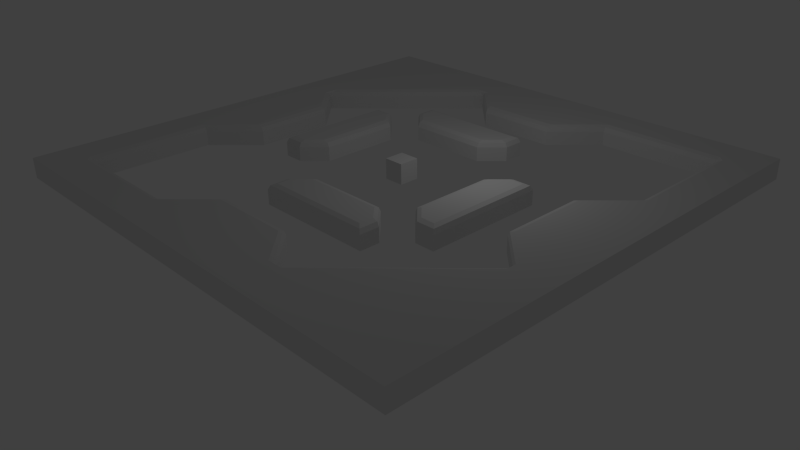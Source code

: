 # Source: obstacles_01_final_after_bevel_highlighted.blend  (saved by Blender 2.70.2; exported with 4.5.12 LTS)
import bpy
from mathutils import Matrix  # noqa: F401  (used for matrix-valued properties, if any)

bpy.ops.wm.read_factory_settings(use_empty=True)
scene = bpy.context.scene
scene.name = 'Scene'

# ---- collections
col_collection_1 = bpy.data.collections.new('Collection 1'); scene.collection.children.link(col_collection_1)

# ---- world
world_world = bpy.data.worlds.new('World'); scene.world = world_world
world_world.color = (0.05088, 0.05088, 0.05088)
world_world.use_sun_shadow = False
world_world.sun_shadow_jitter_overblur = 0.0
world_world.cycles.sampling_method = 'MANUAL'
world_world.cycles.sample_map_resolution = 256

# ---- cameras
cam_camera = bpy.data.cameras.new('Camera')
cam_camera.clip_end = 100.0
cam_camera.lens = 35.0
cam_camera.sensor_width = 32.0
cam_camera.sensor_height = 18.0
cam_camera.ortho_scale = 7.314
cam_camera.dof.focus_distance = 0.0
cam_camera.dof.aperture_fstop = 128.0

# ---- lights
light_lamp = bpy.data.lights.new('Lamp', 'POINT')
light_lamp.transmission_factor = 0.0
light_lamp.cutoff_distance = 30.0
light_lamp.energy = 100.0
light_lamp.shadow_buffer_clip_start = 1.001
light_lamp.shadow_soft_size = 1.0
light_lamp.shadow_maximum_resolution = 0.006
light_lamp.use_absolute_resolution = True
light_lamp.cycles.use_multiple_importance_sampling = False

# ---- meshes
me_grid = bpy.data.meshes.new('Grid')
me_grid.from_pydata([(-12.0, -12.0, 0.0), (-10.0, -12.0, 0.0), (-8.0, -12.0, 0.0), (-6.0, -12.0, 0.0), (-4.0, -12.0, 0.0), (-2.0, -12.0, 0.0), (3.576e-07, -12.0, 0.0), (2.0, -12.0, 0.0), (4.0, -12.0, 0.0), (6.0, -12.0, 0.0), (8.0, -12.0, 0.0), (10.0, -12.0, 0.0), (12.0, -12.0, 0.0), (-12.0, -10.0, 0.0), (-10.0, -10.0, 0.0), (-8.0, -10.0, 0.0), (-6.0, -10.0, 0.0), (12.0, -10.0, 0.0), (-12.0, -8.0, 0.0), (-10.0, -8.0, 0.0), (12.0, -8.0, 0.0), (-12.0, -6.0, 0.0), (-10.0, -6.0, 0.0), (12.0, -6.0, 0.0), (-12.0, -4.0, 0.0), (12.0, -4.0, 0.0), (-12.0, -2.0, 0.0), (12.0, -2.0, 0.0), (-12.0, 3.576e-07, 0.0), (12.0, 3.576e-07, 0.0), (-12.0, 2.0, 0.0), (12.0, 2.0, 0.0), (-12.0, 4.0, 0.0), (12.0, 4.0, 0.0), (-12.0, 6.0, 0.0), (10.0, 6.0, 0.0), (12.0, 6.0, 0.0), (-12.0, 8.0, 0.0), (10.0, 8.0, 0.0), (12.0, 8.0, 0.0), (-12.0, 10.0, 0.0), (6.0, 10.0, 0.0), (8.0, 10.0, 0.0), (10.0, 10.0, 0.0), (12.0, 10.0, 0.0), (-12.0, 12.0, 0.0), (-10.0, 12.0, 0.0), (-8.0, 12.0, 0.0), (-6.0, 12.0, 0.0), (-4.0, 12.0, 0.0), (-2.0, 12.0, 0.0), (3.576e-07, 12.0, 0.0), (2.0, 12.0, 0.0), (4.0, 12.0, 0.0), (6.0, 12.0, 0.0), (8.0, 12.0, 0.0), (10.0, 12.0, 0.0), (12.0, 12.0, 0.0), (4.0, -10.0, 0.0), (-4.0, -10.0, 0.0), (-2.0, -8.0, 0.0), (0.0, -8.0, 0.0), (2.0, -8.0, 0.0), (6.0, -8.0, 0.0), (8.0, -6.0, 0.0), (4.0, -6.0, 0.0), (2.0, -6.0, 0.0), (0.0, -6.0, 0.0), (-2.0, -6.0, 0.0), (-10.0, -4.0, 0.0), (0.0, -4.0, 0.0), (2.0, -4.0, 0.0), (6.0, -4.0, 0.0), (10.0, -4.0, 0.0), (8.0, -2.0, 0.0), (6.0, -2.0, 0.0), (4.0, -2.0, 0.0), (-6.0, -2.0, 0.0), (-8.0, -2.0, 0.0), (-8.0, 0.0, 0.0), (-6.0, 0.0, 0.0), (-4.0, 0.0, 0.0), (4.0, 0.0, 0.0), (6.0, 0.0, 0.0), (8.0, 0.0, 0.0), (8.0, 2.0, 0.0), (6.0, 2.0, 0.0), (-4.0, 2.0, 0.0), (-6.0, 2.0, 0.0), (-8.0, 2.0, 0.0), (-10.0, 4.0, 0.0), (-6.0, 4.0, 0.0), (-2.0, 4.0, 0.0), (0.0, 4.0, 0.0), (10.0, 4.0, 0.0), (2.0, 6.0, 0.0), (0.0, 6.0, 0.0), (-2.0, 6.0, 0.0), (-4.0, 6.0, 0.0), (-8.0, 6.0, 0.0), (-6.0, 8.0, 0.0), (-2.0, 8.0, 0.0), (0.0, 8.0, 0.0), (2.0, 8.0, 0.0), (4.0, 10.0, 0.0), (-4.0, 10.0, 0.0), (-3.0, 4.0, 0.0), (-3.0, 6.0, 0.0), (-4.0, 5.0, 0.0), (3.0, -6.0, 0.0), (-1.0, -6.0, 0.0), (-2.0, -5.0, 0.0), (-1.0, -4.0, 0.0), (4.0, -5.0, 0.0), (3.0, -4.0, 0.0), (5.0, -4.0, 0.0), (6.0, -3.0, 0.0), (4.0, -3.0, 0.0), (-5.0, -2.0, 0.0), (-6.0, -1.0, 0.0), (-4.0, -1.0, 0.0), (6.0, 1.0, 0.0), (5.0, 2.0, 0.0), (4.0, 1.0, 0.0), (-6.0, 3.0, 0.0), (-4.0, 3.0, 0.0), (-5.0, 4.0, 0.0), (1.0, 4.0, 0.0), (2.0, 5.0, 0.0), (1.0, 6.0, 0.0), (0.5, 0.0, 0.0), (-0.5, 0.0, 0.0), (0.0, 0.5, 0.0), (0.5, 0.5, 0.0), (-0.5, 0.5, 0.0), (0.0, -0.5, 0.0), (0.5, -0.5, 0.0), (-0.5, -0.5, 0.0), (-12.0, -12.0, 1.0), (-10.0, -12.0, 1.0), (-8.0, -12.0, 1.0), (-6.0, -12.0, 1.0), (-4.0, -12.0, 1.0), (-2.0, -12.0, 1.0), (3.576e-07, -12.0, 1.0), (2.0, -12.0, 1.0), (4.0, -12.0, 1.0), (6.0, -12.0, 1.0), (8.0, -12.0, 1.0), (10.0, -12.0, 1.0), (12.0, -12.0, 1.0), (-12.0, -10.0, 1.0), (12.0, -10.0, 1.0), (-12.0, -8.0, 1.0), (12.0, -8.0, 1.0), (-12.0, -6.0, 1.0), (12.0, -6.0, 1.0), (-12.0, -4.0, 1.0), (12.0, -4.0, 1.0), (-12.0, -2.0, 1.0), (12.0, -2.0, 1.0), (-12.0, 3.576e-07, 1.0), (12.0, 3.576e-07, 1.0), (-12.0, 2.0, 1.0), (12.0, 2.0, 1.0), (-12.0, 4.0, 1.0), (12.0, 4.0, 1.0), (-12.0, 6.0, 1.0), (12.0, 6.0, 1.0), (-12.0, 8.0, 1.0), (12.0, 8.0, 1.0), (-12.0, 10.0, 1.0), (12.0, 10.0, 1.0), (-12.0, 12.0, 1.0), (-10.0, 12.0, 1.0), (-8.0, 12.0, 1.0), (-6.0, 12.0, 1.0), (-4.0, 12.0, 1.0), (-2.0, 12.0, 1.0), (3.576e-07, 12.0, 1.0), (2.0, 12.0, 1.0), (4.0, 12.0, 1.0), (6.0, 12.0, 1.0), (8.0, 12.0, 1.0), (10.0, 12.0, 1.0), (12.0, 12.0, 1.0), (10.0, -10.0, 1.0), (8.0, -10.0, 1.0), (6.0, -10.0, 1.0), (2.0, -10.0, 1.0), (0.0, -10.0, 1.0), (-2.0, -10.0, 1.0), (8.0, -8.0, 1.0), (10.0, -8.0, 1.0), (10.0, -6.0, 1.0), (10.0, -2.0, 1.0), (-10.0, -2.0, 1.0), (-10.0, 0.0, 1.0), (0.0, 0.0, 1.0), (10.0, 0.0, 1.0), (10.0, 2.0, 1.0), (-10.0, 2.0, 1.0), (-10.0, 6.0, 1.0), (-10.0, 8.0, 1.0), (-8.0, 8.0, 1.0), (2.0, 10.0, 1.0), (0.0, 10.0, 1.0), (-2.0, 10.0, 1.0), (-6.0, 10.0, 1.0), (-8.0, 10.0, 1.0), (-10.0, 10.0, 1.0), (-2.0, 5.0, 1.0), (-3.0, 5.0, 1.0), (0.0, -5.0, 1.0), (2.0, -5.0, 1.0), (5.0, -2.0, 1.0), (-5.0, 0.0, 1.0), (5.0, 0.0, 1.0), (-5.0, 2.0, 1.0), (-10.04, -10.04, 0.9129), (-10.15, -10.15, 1.0), (0.0, 5.0, 1.0), (-1.0, -5.0, 1.0), (3.0, -5.0, 1.0), (5.0, -3.0, 1.0), (-5.0, -1.0, 1.0), (5.0, 1.0, 1.0), (-5.0, 3.0, 1.0), (1.0, 5.0, 1.0), (0.5, 0.0, 1.0), (-0.5, 0.0, 1.0), (0.0, 0.5, 1.0), (0.5, 0.5, 1.0), (-0.5, 0.5, 1.0), (0.0, -0.5, 1.0), (0.5, -0.5, 1.0), (-0.5, -0.5, 1.0), (-7.0, 7.0, 0.0), (10.15, 10.15, 1.0), (7.0, -7.0, 0.0), (10.04, 10.04, 0.9129), (-10.0, -10.3, 1.0), (-10.0, -10.0, 0.7027), (-10.3, -10.0, 1.0), (-10.21, -10.21, 1.0), (-10.0, -10.09, 0.9129), (-10.09, -10.0, 0.9129), (-8.0, -10.0, 0.7027), (-8.0, -10.3, 1.0), (-8.0, -10.09, 0.9129), (-6.0, -10.0, 0.7027), (-6.0, -10.3, 1.0), (-6.0, -10.09, 0.9129), (-10.3, -8.0, 1.0), (-10.0, -8.0, 0.7027), (-10.09, -8.0, 0.9129), (-10.3, -6.0, 1.0), (-10.0, -6.0, 0.7027), (-10.09, -6.0, 0.9129), (10.3, 6.0, 1.0), (10.0, 6.0, 0.7027), (10.09, 6.0, 0.9129), (10.0, 8.0, 0.7027), (10.3, 8.0, 1.0), (10.09, 8.0, 0.9129), (6.0, 10.0, 0.7027), (6.0, 10.3, 1.0), (6.0, 10.09, 0.9129), (8.0, 10.3, 1.0), (8.0, 10.0, 0.7027), (8.0, 10.09, 0.9129), (10.0, 10.0, 0.7027), (10.3, 10.0, 1.0), (10.21, 10.21, 1.0), (10.0, 10.3, 1.0), (10.09, 10.0, 0.9129), (10.0, 10.09, 0.9129), (4.42, -10.0, 1.0), (4.0, -10.0, 0.7027), (3.662, -10.0, 1.0), (4.0, -10.3, 1.0), (4.167, -9.956, 0.9129), (3.858, -9.957, 0.9129), (-3.662, -10.0, 1.0), (-4.0, -10.0, 0.7027), (-4.0, -10.3, 1.0), (-3.858, -9.957, 0.9129), (-4.0, -10.09, 0.9129), (-2.0, -8.338, 1.0), (-2.0, -8.0, 0.7027), (-2.0, -8.099, 0.9129), (0.0, -8.0, 0.7027), (0.0, -8.338, 1.0), (0.0, -8.099, 0.9129), (2.0, -8.338, 1.0), (2.0, -8.0, 0.7027), (2.0, -8.099, 0.9129), (6.0, -8.0, 0.7027), (6.0, -8.42, 1.0), (6.42, -8.0, 1.0), (5.956, -8.167, 0.9129), (6.167, -7.956, 0.9129), (8.0, -6.0, 0.7027), (8.0, -6.42, 1.0), (8.42, -6.0, 1.0), (7.956, -6.167, 0.9129), (8.167, -5.956, 0.9129), (3.662, -5.703, 1.0), (4.0, -6.0, 0.7027), (3.901, -5.913, 0.9129), (2.0, -6.0, 0.7027), (2.0, -5.703, 1.0), (2.0, -5.913, 0.9129), (0.0, -5.703, 1.0), (0.0, -6.0, 0.7027), (0.0, -5.913, 0.9129), (-2.0, -6.0, 0.7027), (-1.662, -5.703, 1.0), (-1.901, -5.913, 0.9129), (-10.0, -4.0, 0.7027), (-10.0, -3.662, 1.0), (-10.3, -4.0, 1.0), (-9.957, -3.858, 0.9129), (-10.09, -4.0, 0.9129), (0.0, -4.0, 0.7027), (0.0, -4.338, 1.0), (0.0, -4.099, 0.9129), (2.0, -4.338, 1.0), (2.0, -4.0, 0.7027), (2.0, -4.099, 0.9129), (6.0, -4.0, 0.7027), (5.703, -3.662, 1.0), (5.913, -3.901, 0.9129), (10.0, -3.662, 1.0), (10.0, -4.0, 0.7027), (10.0, -4.42, 1.0), (10.3, -4.0, 1.0), (9.957, -3.858, 0.9129), (9.956, -4.167, 0.9129), (8.0, -2.0, 0.7027), (8.338, -2.0, 1.0), (8.099, -2.0, 0.9129), (5.703, -2.0, 1.0), (6.0, -2.0, 0.7027), (5.913, -2.0, 0.9129), (4.0, -2.0, 0.7027), (4.338, -2.0, 1.0), (4.099, -2.0, 0.9129), (-6.0, -2.0, 0.7027), (-5.703, -1.662, 1.0), (-5.913, -1.901, 0.9129), (-8.0, -2.0, 0.7027), (-8.338, -2.0, 1.0), (-8.099, -2.0, 0.9129), (-8.338, 0.0, 1.0), (-8.0, 0.0, 0.7027), (-8.099, 0.0, 0.9129), (-6.0, 0.0, 0.7027), (-5.703, 0.0, 1.0), (-5.913, 0.0, 0.9129), (-4.338, 0.0, 1.0), (-4.0, 0.0, 0.7027), (-4.099, 0.0, 0.9129), (4.338, 0.0, 1.0), (4.0, 0.0, 0.7027), (4.099, 0.0, 0.9129), (6.0, 0.0, 0.7027), (5.703, 0.0, 1.0), (5.913, 0.0, 0.9129), (8.338, 0.0, 1.0), (8.0, 0.0, 0.7027), (8.099, 0.0, 0.9129), (8.0, 2.0, 0.7027), (8.338, 2.0, 1.0), (8.099, 2.0, 0.9129), (5.703, 1.662, 1.0), (6.0, 2.0, 0.7027), (5.913, 1.901, 0.9129), (-4.0, 2.0, 0.7027), (-4.338, 2.0, 1.0), (-4.099, 2.0, 0.9129), (-5.703, 2.0, 1.0), (-6.0, 2.0, 0.7027), (-5.913, 2.0, 0.9129), (-8.0, 2.0, 0.7027), (-8.338, 2.0, 1.0), (-8.099, 2.0, 0.9129), (-10.0, 3.662, 1.0), (-10.0, 4.0, 0.7027), (-10.0, 4.42, 1.0), (-10.3, 4.0, 1.0), (-9.957, 3.858, 0.9129), (-9.956, 4.167, 0.9129), (-5.703, 3.662, 1.0), (-6.0, 4.0, 0.7027), (-5.913, 3.901, 0.9129), (-2.0, 4.338, 1.0), (-2.0, 4.0, 0.7027), (-2.0, 4.099, 0.9129), (0.0, 4.0, 0.7027), (0.0, 4.338, 1.0), (0.0, 4.099, 0.9129), (10.0, 4.0, 0.7027), (10.0, 3.662, 1.0), (10.3, 4.0, 1.0), (9.957, 3.858, 0.9129), (10.09, 4.0, 0.9129), (2.0, 6.0, 0.7027), (1.662, 5.703, 1.0), (1.901, 5.913, 0.9129), (0.0, 5.703, 1.0), (0.0, 6.0, 0.7027), (0.0, 5.913, 0.9129), (-2.0, 5.703, 1.0), (-2.0, 6.0, 0.7027), (-2.0, 5.913, 0.9129), (-3.662, 5.703, 1.0), (-4.0, 6.0, 0.7027), (-3.901, 5.913, 0.9129), (-8.42, 6.0, 1.0), (-8.0, 6.0, 0.7027), (-8.0, 6.42, 1.0), (-8.167, 5.956, 0.9129), (-7.956, 6.167, 0.9129), (-6.42, 8.0, 1.0), (-6.0, 8.0, 0.7027), (-6.0, 8.42, 1.0), (-6.167, 7.956, 0.9129), (-5.956, 8.167, 0.9129), (-2.0, 8.0, 0.7027), (-2.0, 8.338, 1.0), (-2.0, 8.099, 0.9129), (0.0, 8.338, 1.0), (0.0, 8.0, 0.7027), (0.0, 8.099, 0.9129), (2.0, 8.338, 1.0), (2.0, 8.0, 0.7027), (2.0, 8.099, 0.9129), (3.662, 10.0, 1.0), (4.0, 10.0, 0.7027), (4.0, 10.3, 1.0), (3.858, 9.957, 0.9129), (4.0, 10.09, 0.9129), (-4.0, 10.0, 0.7027), (-3.662, 10.0, 1.0), (-4.0, 10.3, 1.0), (-4.42, 10.0, 1.0), (-3.858, 9.957, 0.9129), (-4.167, 9.956, 0.9129), (-3.0, 4.0, 0.7027), (-3.0, 4.338, 1.0), (-3.0, 4.099, 0.9129), (-3.0, 5.703, 1.0), (-3.0, 6.0, 0.7027), (-3.0, 5.913, 0.9129), (-3.662, 5.0, 1.0), (-4.0, 5.0, 0.7027), (-3.901, 5.0, 0.9129), (3.0, -6.0, 0.7027), (3.0, -5.703, 1.0), (3.0, -5.913, 0.9129), (-1.0, -5.703, 1.0), (-1.0, -6.0, 0.7027), (-1.0, -5.913, 0.9129), (-2.0, -5.0, 0.7027), (-1.662, -5.0, 1.0), (-1.901, -5.0, 0.9129), (-1.0, -4.338, 1.0), (-1.0, -4.0, 0.7027), (-1.0, -4.099, 0.9129), (3.662, -5.0, 1.0), (4.0, -5.0, 0.7027), (3.901, -5.0, 0.9129), (3.0, -4.0, 0.7027), (3.0, -4.338, 1.0), (3.0, -4.099, 0.9129), (5.0, -4.0, 0.7027), (5.0, -3.662, 1.0), (5.0, -3.901, 0.9129), (6.0, -3.0, 0.7027), (5.703, -3.0, 1.0), (5.913, -3.0, 0.9129), (4.338, -3.0, 1.0), (4.0, -3.0, 0.7027), (4.099, -3.0, 0.9129), (-5.0, -1.662, 1.0), (-5.0, -2.0, 0.7027), (-5.0, -1.901, 0.9129), (-6.0, -1.0, 0.7027), (-5.703, -1.0, 1.0), (-5.913, -1.0, 0.9129), (-4.0, -1.0, 0.7027), (-4.338, -1.0, 1.0), (-4.099, -1.0, 0.9129), (5.703, 1.0, 1.0), (6.0, 1.0, 0.7027), (5.913, 1.0, 0.9129), (5.0, 1.662, 1.0), (5.0, 2.0, 0.7027), (5.0, 1.901, 0.9129), (4.0, 1.0, 0.7027), (4.338, 1.0, 1.0), (4.099, 1.0, 0.9129), (-6.0, 3.0, 0.7027), (-5.703, 3.0, 1.0), (-5.913, 3.0, 0.9129), (-4.338, 3.0, 1.0), (-4.0, 3.0, 0.7027), (-4.099, 3.0, 0.9129), (-5.0, 4.0, 0.7027), (-5.0, 3.662, 1.0), (-5.0, 3.901, 0.9129), (1.0, 4.338, 1.0), (1.0, 4.0, 0.7027), (1.0, 4.099, 0.9129), (2.0, 5.0, 0.7027), (1.662, 5.0, 1.0), (1.901, 5.0, 0.9129), (1.0, 6.0, 0.7027), (1.0, 5.703, 1.0), (1.0, 5.913, 0.9129), (-7.0, 7.0, 0.7027), (-7.21, 7.21, 1.0), (-7.062, 7.062, 0.9129), (7.21, -7.21, 1.0), (7.0, -7.0, 0.7027), (7.062, -7.062, 0.9129)], [], [(49, 48, 176, 177), (189, 279, 294), (477, 224, 482), (134, 131, 230, 233), (196, 352, 354, 197), (477, 331, 480, 224), (224, 480, 342, 215), (385, 201, 197, 354), (139, 140, 248, 241), (369, 199, 200, 373), (12, 17, 152, 150), (21, 18, 153, 155), (129, 96, 411, 518), (29, 31, 164, 162), (28, 26, 159, 161), (101, 102, 433, 429), (208, 426, 446), (489, 225, 216, 358), (39, 44, 172, 170), (56, 55, 183, 184), (47, 46, 174, 175), (225, 485, 492), (227, 506, 510), (304, 194, 335), (459, 307, 470, 223), (501, 226, 497), (106, 92, 397, 449), (0, 1, 139, 138), (3, 4, 142, 141), (132, 134, 233, 231), (116, 75, 343, 479), (8, 9, 147, 146), (2, 3, 141, 140), (11, 12, 150, 149), (5, 6, 144, 143), (10, 11, 149, 148), (363, 217, 226, 501), (89, 90, 388, 384), (26, 24, 157, 159), (212, 211, 413, 452), (430, 432, 206, 207), (33, 36, 168, 166), (32, 30, 163, 165), (201, 385, 387), (313, 311, 214, 327, 325, 213), (115, 72, 330, 476), (400, 512, 228, 221), (54, 53, 181, 182), (45, 40, 171, 173), (57, 56, 184, 185), (223, 470, 474), (188, 187, 192, 299, 298), (130, 133, 232, 229), (151, 243, 253, 153), (157, 321, 320, 196, 159), (225, 492, 360, 216), (135, 136, 235, 234), (373, 200, 403), (450, 396, 211, 212), (17, 20, 154, 152), (218, 379, 506, 227), (30, 28, 161, 163), (221, 228, 519, 410), (432, 435, 205, 206), (40, 37, 169, 171), (37, 34, 167, 169), (165, 390, 389, 202, 167), (482, 224, 215, 346), (52, 51, 179, 180), (266, 268, 183, 182), (44, 57, 185, 172), (128, 95, 407, 515), (55, 54, 182, 183), (228, 512, 516), (277, 188, 298), (15, 14, 242, 247), (151, 138, 244, 243), (16, 15, 247, 250), (138, 139, 241, 244), (19, 22, 257, 254), (38, 35, 260, 262), (43, 38, 262, 271), (440, 266, 182, 181), (42, 43, 271, 269), (184, 274, 273, 185), (60, 59, 284, 289), (61, 60, 289, 291), (146, 147, 188, 277, 280), (145, 146, 280, 279, 189), (299, 192, 524), (186, 193, 192), (192, 303, 524), (73, 64, 302, 334), (71, 70, 324, 328), (113, 114, 473, 471), (192, 193, 194, 304, 303), (74, 73, 334, 339), (367, 217, 363, 346, 215, 342), (78, 79, 355, 351), (120, 81, 361, 491), (236, 234, 198, 230), (85, 84, 370, 372), (86, 122, 498, 376), (90, 99, 420, 388), (94, 85, 372, 402), (96, 97, 414, 411), (93, 127, 513, 399), (107, 98, 417, 453), (204, 421, 522), (104, 439, 436, 103), (430, 207, 444), (237, 100, 425, 521), (203, 204, 210), (69, 78, 351, 319), (424, 204, 522), (163, 201, 387, 390, 165), (105, 101, 429, 443), (100, 105, 443, 425), (205, 438, 440, 181, 180), (98, 108, 456, 417), (108, 106, 449, 456), (396, 400, 221, 410, 413, 211), (112, 111, 464, 468), (111, 68, 316, 464), (110, 67, 314, 462), (114, 71, 328, 473), (67, 66, 310, 314), (65, 113, 471, 308), (82, 76, 345, 364), (194, 156, 158, 336, 335), (379, 218, 381, 358, 216, 360), (119, 77, 348, 488), (122, 123, 500, 498), (217, 367, 494, 226), (83, 121, 495, 366), (118, 120, 491, 486), (91, 124, 503, 394), (124, 88, 382, 503), (381, 218, 227, 504), (97, 107, 453, 414), (200, 164, 166, 404, 403), (127, 128, 515, 513), (276, 271, 240), (117, 115, 476, 483), (311, 459, 223, 214), (75, 83, 366, 343), (234, 235, 229, 198), (62, 61, 291, 295), (230, 198, 231, 233), (88, 80, 357, 382), (84, 74, 339, 370), (198, 229, 232, 231), (79, 89, 384, 355), (81, 87, 378, 361), (46, 45, 173, 174), (226, 494, 375, 497), (465, 222, 467), (455, 212, 452, 416), (222, 213, 325, 467), (31, 33, 166, 164), (25, 27, 160, 158), (22, 69, 319, 257), (24, 21, 155, 157), (76, 117, 483, 345), (13, 0, 138, 151), (214, 223, 474, 327), (141, 142, 285, 251), (133, 132, 231, 232), (131, 137, 236, 230), (333, 336, 158, 160, 195), (64, 239, 525, 302), (125, 126, 509, 507), (51, 50, 178, 179), (87, 125, 507, 378), (48, 47, 175, 176), (273, 272, 172, 185), (92, 93, 399, 397), (99, 237, 521, 420), (36, 39, 170, 168), (102, 103, 436, 433), (27, 29, 162, 160), (504, 227, 510, 393), (20, 23, 156, 154), (137, 135, 234, 236), (9, 10, 148, 147), (6, 7, 145, 144), (18, 13, 151, 153), (1, 2, 140, 139), (7, 8, 146, 145), (4, 5, 143, 142), (80, 119, 488, 357), (317, 461, 222, 465), (121, 86, 376, 495), (461, 313, 213, 222), (142, 143, 191, 283, 285), (53, 52, 180, 181), (50, 49, 177, 178), (72, 116, 479, 330), (104, 41, 265, 439), (68, 110, 462, 316), (35, 94, 402, 260), (34, 32, 165, 167), (23, 25, 158, 156), (228, 516, 408, 519), (77, 118, 486, 348), (349, 485, 225, 489), (66, 109, 458, 310), (123, 82, 364, 500), (136, 130, 229, 235), (70, 112, 468, 324), (189, 294, 292, 190), (155, 256, 321, 157), (153, 253, 256, 155), (59, 16, 250, 284), (191, 190, 292, 288), (143, 144, 190, 191), (144, 145, 189, 190), (63, 58, 278, 297), (283, 191, 288), (147, 148, 187, 188), (148, 149, 186, 187), (150, 152, 186), (186, 152, 154, 193), (193, 154, 156, 194), (259, 168, 170, 263), (333, 195, 340), (196, 320, 352), (199, 369, 340, 195), (159, 196, 197, 161), (195, 160, 162, 199), (161, 197, 201, 163), (199, 162, 164, 200), (126, 91, 394, 509), (95, 129, 518, 407), (202, 389, 419), (263, 170, 172, 272), (167, 202, 203, 169), (169, 203, 210, 171), (171, 210, 173), (210, 209, 175, 174), (209, 208, 176, 175), (450, 212, 455), (208, 446, 445, 177, 176), (207, 206, 179, 178), (206, 205, 180, 179), (445, 444, 207, 178, 177), (41, 42, 269, 265), (268, 274, 184, 183), (404, 166, 168, 259), (205, 435, 438), (58, 62, 295, 278), (140, 141, 251, 248), (202, 419, 421, 204, 203), (210, 174, 173), (204, 424, 426, 208, 209), (204, 209, 210), (109, 65, 308, 458), (149, 150, 186), (239, 63, 297, 525), (187, 186, 192), (242, 246, 219), (220, 219, 246, 243), (243, 244, 220), (238, 272, 273), (275, 272, 238, 240), (271, 275, 240), (281, 278, 282), (277, 281, 282, 279), (280, 277, 279), (286, 284, 287), (283, 286, 287, 285), (300, 298, 299, 301), (297, 300, 301), (305, 303, 304, 306), (302, 305, 306), (322, 320, 321, 323), (319, 322, 323), (337, 334, 338), (333, 337, 338, 335), (336, 333, 335), (391, 388, 392), (387, 391, 392, 389), (390, 387, 389), (405, 403, 404, 406), (402, 405, 406), (422, 420, 423), (419, 422, 423, 421), (427, 425, 428), (424, 427, 428, 426), (441, 439, 442), (438, 441, 442, 440), (446, 444, 445), (447, 444, 446, 448), (443, 447, 448), (247, 242, 245, 249), (249, 245, 241, 248), (250, 247, 249, 252), (252, 249, 248, 251), (242, 254, 255, 246), (246, 255, 253, 243), (254, 257, 258, 255), (255, 258, 256, 253), (259, 263, 264, 261), (261, 264, 262, 260), (268, 266, 267, 270), (270, 267, 265, 269), (263, 272, 275, 264), (264, 275, 271, 262), (274, 268, 270, 276), (276, 270, 269, 271), (288, 292, 293, 290), (290, 293, 291, 289), (458, 308, 309, 460), (460, 309, 307, 459), (461, 317, 318, 463), (463, 318, 316, 462), (464, 316, 318, 466), (466, 318, 317, 465), (467, 325, 326, 469), (469, 326, 324, 468), (470, 307, 309, 472), (472, 309, 308, 471), (476, 330, 332, 478), (478, 332, 331, 477), (479, 343, 344, 481), (481, 344, 342, 480), (485, 349, 350, 487), (487, 350, 348, 486), (354, 352, 353, 356), (356, 353, 351, 355), (488, 348, 350, 490), (490, 350, 349, 489), (372, 370, 371, 374), (374, 371, 369, 373), (494, 367, 368, 496), (496, 368, 366, 495), (500, 364, 365, 502), (502, 365, 363, 501), (503, 382, 383, 505), (505, 383, 381, 504), (506, 379, 380, 508), (508, 380, 378, 507), (509, 394, 395, 511), (511, 395, 393, 510), (449, 397, 398, 451), (451, 398, 396, 450), (515, 407, 409, 517), (517, 409, 408, 516), (518, 411, 412, 520), (520, 412, 410, 519), (411, 414, 415, 412), (412, 415, 413, 410), (452, 413, 415, 454), (454, 415, 414, 453), (429, 433, 434, 431), (431, 434, 432, 430), (435, 432, 434, 437), (437, 434, 433, 436), (319, 351, 353, 322), (322, 353, 352, 320), (387, 385, 386, 391), (391, 386, 384, 388), (521, 425, 427, 523), (523, 427, 424, 522), (388, 420, 422, 392), (392, 422, 419, 389), (443, 429, 431, 447), (447, 431, 430, 444), (425, 443, 448, 428), (428, 448, 446, 426), (436, 439, 441, 437), (437, 441, 438, 435), (453, 417, 418, 454), (454, 418, 416, 452), (455, 416, 418, 457), (457, 418, 417, 456), (450, 455, 457, 451), (451, 457, 456, 449), (459, 311, 312, 460), (460, 312, 310, 458), (462, 314, 315, 463), (463, 315, 313, 461), (473, 328, 329, 475), (475, 329, 327, 474), (480, 331, 332, 481), (481, 332, 330, 479), (482, 346, 347, 484), (484, 347, 345, 483), (489, 358, 359, 490), (490, 359, 357, 488), (491, 361, 362, 493), (493, 362, 360, 492), (495, 376, 377, 496), (496, 377, 375, 494), (497, 375, 377, 499), (499, 377, 376, 498), (504, 393, 395, 505), (505, 395, 394, 503), (512, 400, 401, 514), (514, 401, 399, 513), (519, 408, 409, 520), (520, 409, 407, 518), (507, 509, 511, 508), (508, 511, 510, 506), (513, 515, 517, 514), (514, 517, 516, 512), (501, 497, 499, 502), (502, 499, 498, 500), (483, 476, 478, 484), (484, 478, 477, 482), (474, 470, 472, 475), (475, 472, 471, 473), (465, 467, 469, 466), (466, 469, 468, 464), (283, 288, 290, 286), (286, 290, 289, 284), (277, 298, 300, 281), (281, 300, 297, 278), (333, 340, 341, 337), (337, 341, 339, 334), (524, 303, 305, 526), (526, 305, 302, 525), (294, 279, 282, 296), (296, 282, 278, 295), (304, 335, 338, 306), (306, 338, 334, 302), (373, 403, 405, 374), (374, 405, 402, 372), (292, 294, 296, 293), (293, 296, 295, 291), (314, 310, 312, 315), (315, 312, 311, 313), (325, 327, 329, 326), (326, 329, 328, 324), (486, 491, 493, 487), (487, 493, 492, 485), (400, 396, 398, 401), (401, 398, 397, 399), (379, 360, 362, 380), (380, 362, 361, 378), (382, 357, 359, 383), (383, 359, 358, 381), (355, 384, 386, 356), (356, 386, 385, 354), (364, 345, 347, 365), (365, 347, 346, 363), (367, 342, 344, 368), (368, 344, 343, 366), (370, 339, 341, 371), (371, 341, 340, 369), (284, 250, 252, 287), (287, 252, 251, 285), (257, 319, 323, 258), (258, 323, 321, 256), (404, 259, 261, 406), (406, 261, 260, 402), (266, 440, 442, 267), (267, 442, 439, 265), (522, 421, 423, 523), (523, 423, 420, 521), (525, 297, 301, 526), (526, 301, 299, 524), (14, 19, 254, 242), (274, 238, 273), (240, 238, 274, 276), (244, 241, 220), (245, 242, 219), (241, 245, 219, 220)])
_k = set([(0, 138), (12, 150), (14, 15), (14, 19), (15, 16), (16, 59), (19, 22), (22, 69), (35, 38), (35, 94), (38, 43), (41, 42), (41, 104), (42, 43), (45, 173), (57, 185), (58, 62), (58, 63), (59, 60), (60, 61), (61, 62), (63, 239), (64, 73), (64, 239), (65, 109), (65, 113), (66, 67), (66, 109), (67, 110), (68, 110), (68, 111), (69, 78), (70, 71), (70, 112), (71, 114), (72, 115), (72, 116), (73, 74), (74, 84), (75, 83), (75, 116), (76, 82), (76, 117), (77, 118), (77, 119), (78, 79), (79, 89), (80, 88), (80, 119), (81, 87), (81, 120), (82, 123), (83, 121), (84, 85), (85, 94), (86, 121), (86, 122), (87, 125), (88, 124), (89, 90), (90, 99), (91, 124), (91, 126), (92, 93), (92, 106), (93, 127), (95, 128), (95, 129), (96, 97), (96, 129), (97, 107), (98, 107), (98, 108), (99, 237), (100, 105), (100, 237), (101, 102), (101, 105), (102, 103), (103, 104), (106, 108), (111, 112), (113, 114), (115, 117), (118, 120), (122, 123), (125, 126), (127, 128), (130, 133), (130, 136), (131, 134), (131, 137), (132, 133), (132, 134), (133, 232), (134, 233), (135, 136), (135, 137), (136, 235), (137, 236), (138, 139), (138, 151), (139, 140), (140, 141), (141, 142), (142, 143), (143, 144), (144, 145), (145, 146), (146, 147), (147, 148), (148, 149), (149, 150), (150, 152), (151, 153), (152, 154), (153, 155), (154, 156), (155, 157), (156, 158), (157, 159), (158, 160), (159, 161), (160, 162), (161, 163), (162, 164), (163, 165), (164, 166), (165, 167), (166, 168), (167, 169), (168, 170), (169, 171), (170, 172), (171, 173), (172, 185), (173, 174), (174, 175), (175, 176), (176, 177), (177, 178), (178, 179), (179, 180), (180, 181), (181, 182), (182, 183), (183, 184), (184, 185), (229, 232), (229, 235), (230, 233), (230, 236), (231, 232), (231, 233), (234, 235), (234, 236), (241, 248), (242, 247), (242, 254), (243, 253), (247, 250), (248, 251), (250, 284), (251, 285), (253, 256), (254, 257), (256, 321), (257, 319), (259, 263), (259, 404), (260, 262), (260, 402), (262, 271), (263, 272), (265, 269), (265, 439), (266, 268), (266, 440), (268, 274), (269, 271), (277, 298), (278, 295), (278, 297), (279, 294), (283, 288), (284, 289), (288, 292), (289, 291), (291, 295), (292, 294), (297, 525), (299, 524), (302, 334), (302, 525), (303, 524), (304, 335), (307, 459), (307, 470), (308, 458), (308, 471), (310, 314), (310, 458), (311, 313), (311, 459), (313, 461), (314, 462), (316, 462), (316, 464), (317, 461), (317, 465), (319, 351), (320, 352), (324, 328), (324, 468), (325, 327), (325, 467), (327, 474), (328, 473), (330, 476), (330, 479), (331, 477), (331, 480), (333, 340), (334, 339), (339, 370), (340, 369), (342, 367), (342, 480), (343, 366), (343, 479), (345, 364), (345, 483), (346, 363), (346, 482), (348, 486), (348, 488), (349, 485), (349, 489), (351, 355), (352, 354), (354, 385), (355, 384), (357, 382), (357, 488), (358, 381), (358, 489), (360, 379), (360, 492), (361, 378), (361, 491), (363, 501), (364, 500), (366, 495), (367, 494), (369, 373), (370, 372), (372, 402), (373, 403), (375, 494), (375, 497), (376, 495), (376, 498), (378, 507), (379, 506), (381, 504), (382, 503), (384, 388), (385, 387), (388, 420), (389, 419), (393, 504), (393, 510), (394, 503), (394, 509), (396, 400), (396, 450), (397, 399), (397, 449), (399, 513), (400, 512), (407, 515), (407, 518), (408, 516), (408, 519), (410, 413), (410, 519), (411, 414), (411, 518), (413, 452), (414, 453), (416, 452), (416, 455), (417, 453), (417, 456), (420, 521), (421, 522), (424, 522), (425, 443), (425, 521), (426, 446), (429, 433), (429, 443), (430, 432), (430, 444), (432, 435), (433, 436), (435, 438), (436, 439), (449, 456), (450, 455), (464, 468), (465, 467), (470, 474), (471, 473), (476, 483), (477, 482), (485, 492), (486, 491), (497, 501), (498, 500), (506, 510), (507, 509), (512, 516), (513, 515)])
me_grid.attributes.new('sharp_edge', 'BOOLEAN', 'EDGE').data.foreach_set('value', [ (min(e.vertices), max(e.vertices)) in _k for e in me_grid.edges])
_uv = me_grid.uv_layers.new(name='UVMap')
_uv.uv.foreach_set('vector', [0.509, 0.5576, 0.5524, 0.601, 0.5307, 0.6227, 0.4873, 0.5793, 0.09237, 0.3071, 0.09237, 0.2561, 0.1434, 0.3071, 0.06308, 0.8644, 0.08339, 0.8644, 0.08339, 0.8847, 0.2719, 0.5359, 0.2827, 0.5468, 0.261, 0.5685, 0.2502, 0.5576, 0.1141, 0.5966, 0.165, 0.5966, 0.165, 0.658, 0.1141, 0.658, 0.06308, 0.8644, 0.06308, 0.8428, 0.08339, 0.8428, 0.08339, 0.8644, 0.08339, 0.8644, 0.08339, 0.8428, 0.1141, 0.8428, 0.1141, 0.8644, 0.165, 0.7193, 0.1141, 0.7193, 0.1141, 0.658, 0.165, 0.658, 0.7445, 0.6609, 0.8059, 0.6609, 0.8059, 0.7131, 0.7445, 0.7131, 0.4542, 0.4125, 0.5052, 0.4125, 0.5052, 0.4739, 0.4542, 0.4739, 0.4125, 0.0003274, 0.4125, 0.06169, 0.3819, 0.06169, 0.3819, 0.0003276, 0.8362, 0.2674, 0.7748, 0.2674, 0.7748, 0.2367, 0.8362, 0.2368, 0.8434, 0.9997, 0.8127, 0.9997, 0.8127, 0.9781, 0.8434, 0.9781, 0.5973, 0.4125, 0.5973, 0.4739, 0.5666, 0.4739, 0.5666, 0.4125, 0.02202, 0.658, 0.02203, 0.5966, 0.05271, 0.5966, 0.05271, 0.658, 0.5979, 0.4739, 0.5979, 0.4125, 0.6195, 0.4125, 0.6195, 0.4739, 0.4873, 0.6661, 0.453, 0.7003, 0.453, 0.6318, 0.7135, 0.1042, 0.7135, 0.08266, 0.7441, 0.08266, 0.7441, 0.1042, 0.5834, 0.1483, 0.6174, 0.1994, 0.5919, 0.2164, 0.5578, 0.1654, 0.5973, 0.8764, 0.5359, 0.8763, 0.5359, 0.8457, 0.5973, 0.8457, 0.5958, 0.6444, 0.6391, 0.6878, 0.6174, 0.7095, 0.5741, 0.6661, 0.7135, 0.08266, 0.6932, 0.08266, 0.7135, 0.06236, 0.8362, 0.08266, 0.8362, 0.06236, 0.8565, 0.08266, 0.272, 0.1844, 0.3205, 0.1844, 0.3205, 0.2329, 0.8434, 0.7934, 0.8637, 0.7934, 0.8637, 0.8149, 0.8434, 0.8149, 0.2061, 0.8847, 0.2061, 0.8644, 0.2264, 0.8644, 0.7207, 0.877, 0.7513, 0.877, 0.7513, 0.8985, 0.7207, 0.8985, 0.6832, 0.6302, 0.7445, 0.6302, 0.7445, 0.6609, 0.6832, 0.6609, 0.8673, 0.6302, 0.9286, 0.6302, 0.9286, 0.6609, 0.8673, 0.6609, 0.2176, 0.5468, 0.2285, 0.5359, 0.2502, 0.5576, 0.2393, 0.5685, 0.08339, 0.803, 0.1141, 0.803, 0.1141, 0.8246, 0.08339, 0.8246, 0.0003274, 0.2458, 0.000328, 0.1844, 0.03101, 0.1844, 0.03101, 0.2458, 0.8059, 0.6302, 0.8673, 0.6302, 0.8673, 0.6609, 0.8059, 0.6609, 0.0003278, 0.06169, 0.0003274, 0.0003276, 0.03101, 0.0003274, 0.03101, 0.06169, 0.0003316, 0.4299, 0.0003302, 0.3685, 0.03101, 0.3685, 0.03101, 0.4299, 0.0003281, 0.123, 0.0003278, 0.06169, 0.03101, 0.06169, 0.03101, 0.123, 0.1754, 0.8847, 0.1754, 0.8644, 0.2061, 0.8644, 0.2061, 0.8847, 0.1971, 0.741, 0.1358, 0.8024, 0.1205, 0.7871, 0.1819, 0.7258, 0.02203, 0.5966, 0.02203, 0.5353, 0.05271, 0.5353, 0.05271, 0.5966, 0.7207, 0.9383, 0.7513, 0.9383, 0.7513, 0.9599, 0.7207, 0.9599, 0.639, 0.4739, 0.639, 0.4125, 0.69, 0.4125, 0.69, 0.4739, 0.5153, 0.04623, 0.5493, 0.09728, 0.5238, 0.1143, 0.4898, 0.06324, 0.02203, 0.7807, 0.02202, 0.7193, 0.05271, 0.7193, 0.05271, 0.7807, 0.1141, 0.7193, 0.165, 0.7193, 0.1141, 0.7703, 0.7513, 0.7934, 0.8127, 0.7934, 0.8127, 0.8149, 0.8127, 0.8352, 0.7513, 0.8352, 0.7513, 0.8149, 0.02202, 0.8644, 0.02202, 0.8337, 0.04359, 0.8337, 0.04359, 0.8644, 0.8127, 0.918, 0.8434, 0.918, 0.8434, 0.9383, 0.8127, 0.9383, 0.4745, 0.8763, 0.4132, 0.8763, 0.4132, 0.8456, 0.4746, 0.8456, 0.2068, 0.5353, 0.2068, 0.4739, 0.2374, 0.4739, 0.2374, 0.5353, 0.6586, 0.8764, 0.5973, 0.8764, 0.5973, 0.8457, 0.6586, 0.8457, 0.8434, 0.8149, 0.8637, 0.8149, 0.8434, 0.8352, 0.09237, 0.1844, 0.09237, 0.123, 0.1537, 0.123, 0.1537, 0.1715, 0.1408, 0.1844, 0.2176, 0.6118, 0.2068, 0.601, 0.2285, 0.5793, 0.2393, 0.5901, 0.7135, 0.2367, 0.7135, 0.1845, 0.7749, 0.1845, 0.7748, 0.2367, 0.05271, 0.5353, 0.1049, 0.5353, 0.1141, 0.5456, 0.1141, 0.5966, 0.05271, 0.5966, 0.7135, 0.08266, 0.7135, 0.06236, 0.7441, 0.06236, 0.7441, 0.08266, 0.2827, 0.6119, 0.2718, 0.6227, 0.2501, 0.601, 0.261, 0.5902, 0.4542, 0.4739, 0.5052, 0.4739, 0.5052, 0.5249, 0.7207, 0.918, 0.7513, 0.918, 0.7513, 0.9383, 0.7207, 0.9383, 0.4125, 0.06169, 0.4125, 0.123, 0.3819, 0.123, 0.3819, 0.06169, 0.8055, 0.08266, 0.8055, 0.06236, 0.8362, 0.06236, 0.8362, 0.08266, 0.02202, 0.7193, 0.02202, 0.658, 0.05271, 0.658, 0.05271, 0.7193, 0.8127, 0.9383, 0.8434, 0.9383, 0.8434, 0.9599, 0.8127, 0.9599, 0.639, 0.4125, 0.639, 0.3512, 0.69, 0.3512, 0.69, 0.4125, 0.2068, 0.4739, 0.2068, 0.4125, 0.2374, 0.4125, 0.2374, 0.4739, 0.2068, 0.4125, 0.2068, 0.3512, 0.2374, 0.3512, 0.2374, 0.4125, 0.2374, 0.2898, 0.2897, 0.2898, 0.2988, 0.3027, 0.2988, 0.3512, 0.2374, 0.3512, 0.08339, 0.8847, 0.08339, 0.8644, 0.1141, 0.8644, 0.1141, 0.8847, 0.782, 0.3512, 0.782, 0.4125, 0.7513, 0.4125, 0.7513, 0.3512, 0.4746, 0.7934, 0.5359, 0.7934, 0.5359, 0.8457, 0.4746, 0.8456, 0.6174, 0.1994, 0.6514, 0.2504, 0.6259, 0.2675, 0.5919, 0.2164, 0.4132, 0.0003274, 0.4439, 0.0003274, 0.4439, 0.02189, 0.4132, 0.02189, 0.5359, 0.8763, 0.4745, 0.8763, 0.4746, 0.8456, 0.5359, 0.8457, 0.8434, 0.9383, 0.8434, 0.918, 0.8637, 0.9383, 0.09237, 0.2329, 0.09237, 0.1844, 0.1408, 0.1844, 0.8059, 0.7529, 0.7445, 0.7529, 0.7445, 0.7314, 0.8059, 0.7314, 0.7135, 0.2367, 0.6521, 0.2367, 0.707, 0.1818, 0.7135, 0.1845, 0.8673, 0.7529, 0.8059, 0.7529, 0.8059, 0.7314, 0.8673, 0.7314, 0.6832, 0.6609, 0.7445, 0.6609, 0.7445, 0.7131, 0.7381, 0.7158, 0.7749, 0.1447, 0.8362, 0.1447, 0.8362, 0.1663, 0.7749, 0.1663, 0.4813, 0.2164, 0.4472, 0.1654, 0.4652, 0.1534, 0.4992, 0.2044, 0.5153, 0.2675, 0.4813, 0.2164, 0.4992, 0.2044, 0.5332, 0.2555, 0.4132, 0.7934, 0.4746, 0.7934, 0.4746, 0.8456, 0.4132, 0.8456, 0.536, 0.7536, 0.5973, 0.7536, 0.5973, 0.7752, 0.5359, 0.7752, 0.5973, 0.8457, 0.5973, 0.7934, 0.6037, 0.7908, 0.6586, 0.8457, 0.1754, 0.4515, 0.1141, 0.5129, 0.09882, 0.4977, 0.1602, 0.4363, 0.1844, 0.3685, 0.1844, 0.4298, 0.1628, 0.4298, 0.1628, 0.3685, 0.03101, 0.2458, 0.03101, 0.1844, 0.09237, 0.1844, 0.09237, 0.2329, 0.08325, 0.2458, 0.03101, 0.3071, 0.03101, 0.2458, 0.08325, 0.2458, 0.09237, 0.2561, 0.09237, 0.3071, 0.1537, 0.1715, 0.1537, 0.123, 0.178, 0.1473, 0.3205, 0.06169, 0.3205, 0.123, 0.2591, 0.123, 0.2591, 0.123, 0.2591, 0.1715, 0.2349, 0.1473, 0.2988, 0.2675, 0.2374, 0.2061, 0.2527, 0.1909, 0.314, 0.2522, 0.8127, 0.8763, 0.7513, 0.8763, 0.7513, 0.8547, 0.8127, 0.8547, 0.8958, 0.8366, 0.8651, 0.8673, 0.8498, 0.8521, 0.8805, 0.8214, 0.2591, 0.123, 0.3205, 0.123, 0.3205, 0.1844, 0.272, 0.1844, 0.2591, 0.1715, 0.4222, 0.3295, 0.4835, 0.2681, 0.4988, 0.2834, 0.4374, 0.3447, 0.1754, 0.8428, 0.1754, 0.8644, 0.1754, 0.8847, 0.1141, 0.8847, 0.1141, 0.8644, 0.1141, 0.8428, 0.2061, 0.5966, 0.2061, 0.658, 0.1845, 0.658, 0.1845, 0.5966, 0.7135, 0.0213, 0.7441, 0.0213, 0.7441, 0.04286, 0.7135, 0.04286, 0.2719, 0.5793, 0.261, 0.5902, 0.2502, 0.5793, 0.261, 0.5685, 0.4132, 0.4739, 0.4132, 0.4125, 0.4347, 0.4125, 0.4347, 0.4739, 0.2675, 0.8337, 0.2675, 0.8644, 0.2459, 0.8644, 0.2459, 0.8337, 0.3205, 0.2681, 0.3819, 0.3295, 0.3666, 0.3447, 0.3052, 0.2834, 0.4835, 0.5569, 0.4222, 0.4956, 0.4374, 0.4803, 0.4988, 0.5417, 0.8127, 0.9997, 0.7513, 0.9997, 0.7513, 0.9781, 0.8127, 0.9781, 0.8127, 0.877, 0.8434, 0.877, 0.8434, 0.8985, 0.8127, 0.8985, 0.7207, 0.9997, 0.69, 0.9997, 0.69, 0.9781, 0.7207, 0.9781, 0.3602, 0.4125, 0.3602, 0.3641, 0.3844, 0.3883, 0.6683, 0.2681, 0.6835, 0.2834, 0.6222, 0.3447, 0.6069, 0.3295, 0.639, 0.4739, 0.69, 0.4739, 0.69, 0.5249, 0.4132, 0.7528, 0.4132, 0.7094, 0.4348, 0.7094, 0.4347, 0.7528, 0.2988, 0.4125, 0.3602, 0.4125, 0.2988, 0.4739, 0.1358, 0.5136, 0.1971, 0.5749, 0.1819, 0.5902, 0.1205, 0.5288, 0.453, 0.7186, 0.4873, 0.7528, 0.453, 0.7528, 0.05271, 0.7193, 0.1141, 0.7193, 0.1141, 0.7703, 0.1049, 0.7807, 0.05271, 0.7807, 0.6683, 0.5569, 0.6069, 0.4956, 0.6222, 0.4803, 0.6835, 0.5417, 0.4132, 0.7094, 0.4133, 0.6226, 0.4348, 0.6226, 0.4348, 0.7094, 0.69, 0.3512, 0.69, 0.3002, 0.6991, 0.2898, 0.7513, 0.2898, 0.7513, 0.3512, 0.6593, 0.969, 0.6593, 0.9383, 0.6809, 0.9383, 0.6809, 0.969, 0.6683, 0.9166, 0.699, 0.8859, 0.7142, 0.9012, 0.6835, 0.9319, 0.7513, 0.918, 0.8127, 0.918, 0.8127, 0.9383, 0.8127, 0.9599, 0.7513, 0.9599, 0.7513, 0.9383, 0.699, 0.8673, 0.6683, 0.8366, 0.6835, 0.8214, 0.7142, 0.8521, 0.6593, 0.8149, 0.6593, 0.7843, 0.6809, 0.7843, 0.6809, 0.8149, 0.7207, 0.7536, 0.7513, 0.7536, 0.7513, 0.7751, 0.7207, 0.7751, 0.8434, 0.8763, 0.8127, 0.8763, 0.8127, 0.8547, 0.8434, 0.8547, 0.7513, 0.7536, 0.8127, 0.7536, 0.8127, 0.7751, 0.7513, 0.7751, 0.9047, 0.7843, 0.9047, 0.8149, 0.8832, 0.8149, 0.8832, 0.7843, 0.1754, 0.9258, 0.1141, 0.9258, 0.1141, 0.9042, 0.1754, 0.9042, 0.3205, 0.1844, 0.3819, 0.1844, 0.3819, 0.2458, 0.3296, 0.2458, 0.3205, 0.2329, 0.8055, 0.06236, 0.8055, 0.08266, 0.8055, 0.1042, 0.7441, 0.1042, 0.7441, 0.08266, 0.7441, 0.06236, 0.7135, 0.144, 0.6828, 0.144, 0.6828, 0.1225, 0.7135, 0.1225, 0.2585, 0.8861, 0.2278, 0.9168, 0.2126, 0.9015, 0.2432, 0.8708, 0.1754, 0.8644, 0.1754, 0.8428, 0.2061, 0.8428, 0.2061, 0.8644, 0.1754, 0.803, 0.2061, 0.803, 0.2061, 0.8246, 0.1754, 0.8246, 0.6611, 0.06097, 0.6918, 0.03029, 0.707, 0.04553, 0.6763, 0.07621, 0.8669, 0.144, 0.8362, 0.144, 0.8362, 0.1225, 0.8669, 0.1225, 0.8362, 0.144, 0.8055, 0.144, 0.8055, 0.1225, 0.8362, 0.1225, 0.8055, 0.1042, 0.8055, 0.08266, 0.8362, 0.08266, 0.8362, 0.1042, 0.7513, 0.9997, 0.7207, 0.9997, 0.7207, 0.9781, 0.7513, 0.9781, 0.5052, 0.4739, 0.5666, 0.4739, 0.5666, 0.5353, 0.5143, 0.5353, 0.5052, 0.5249, 0.8651, 0.8859, 0.8958, 0.9166, 0.8805, 0.9319, 0.8498, 0.9012, 0.5973, 0.783, 0.5973, 0.7752, 0.5838, 0.6495, 0.06169, 0.9168, 0.03101, 0.8861, 0.04626, 0.8709, 0.07694, 0.9015, 0.8127, 0.7934, 0.8434, 0.7934, 0.8434, 0.8149, 0.8127, 0.8149, 0.1141, 0.803, 0.1754, 0.803, 0.1754, 0.8246, 0.1141, 0.8246, 0.261, 0.5902, 0.2501, 0.601, 0.2393, 0.5901, 0.2502, 0.5793, 0.1844, 0.3071, 0.1844, 0.3685, 0.1628, 0.3685, 0.1628, 0.3071, 0.261, 0.5685, 0.2502, 0.5793, 0.2393, 0.5685, 0.2502, 0.5576, 0.8055, 0.144, 0.7441, 0.144, 0.7441, 0.1225, 0.8055, 0.1225, 0.4132, 0.4125, 0.4132, 0.3512, 0.4347, 0.3512, 0.4347, 0.4125, 0.2502, 0.5793, 0.2393, 0.5901, 0.2285, 0.5793, 0.2393, 0.5685, 0.2061, 0.658, 0.2061, 0.7193, 0.1845, 0.7193, 0.1845, 0.658, 0.7441, 0.0213, 0.8055, 0.0213, 0.8055, 0.04286, 0.7441, 0.04286, 0.6391, 0.6878, 0.6825, 0.7312, 0.6608, 0.7529, 0.6174, 0.7095, 0.2061, 0.8644, 0.2061, 0.8428, 0.2264, 0.8428, 0.2264, 0.8644, 0.7004, 0.8149, 0.7207, 0.8149, 0.7207, 0.8352, 0.7004, 0.9383, 0.7207, 0.9383, 0.7207, 0.9599, 0.7004, 0.9599, 0.7207, 0.8149, 0.7513, 0.8149, 0.7513, 0.8352, 0.7207, 0.8352, 0.5973, 0.4739, 0.5973, 0.5353, 0.5666, 0.5353, 0.5666, 0.4739, 0.5973, 0.2898, 0.5973, 0.3512, 0.5666, 0.3512, 0.5666, 0.2898, 0.8362, 0.1447, 0.8976, 0.1447, 0.8976, 0.1663, 0.8362, 0.1663, 0.8975, 0.2675, 0.8362, 0.2674, 0.8362, 0.2368, 0.8976, 0.2368, 0.1141, 0.9258, 0.08339, 0.9258, 0.08339, 0.9042, 0.1141, 0.9042, 0.7135, 0.2674, 0.6521, 0.2674, 0.6521, 0.2367, 0.7135, 0.2367, 0.8127, 0.8149, 0.8434, 0.8149, 0.8434, 0.8352, 0.8127, 0.8352, 0.8673, 0.6609, 0.9286, 0.6609, 0.9286, 0.7131, 0.8673, 0.7131, 0.2068, 0.5576, 0.2176, 0.5468, 0.2393, 0.5685, 0.2285, 0.5793, 0.2827, 0.5468, 0.2936, 0.5576, 0.2719, 0.5793, 0.261, 0.5685, 0.5052, 0.3002, 0.5144, 0.2898, 0.5666, 0.2898, 0.5666, 0.3512, 0.5052, 0.3512, 0.2374, 0.2061, 0.2068, 0.1754, 0.222, 0.1602, 0.2527, 0.1909, 0.8579, 0.03029, 0.8886, 0.06097, 0.8733, 0.07622, 0.8426, 0.04554, 0.782, 0.4125, 0.782, 0.4739, 0.7513, 0.4739, 0.7513, 0.4125, 0.8055, 0.0213, 0.8362, 0.0213, 0.8362, 0.04286, 0.8055, 0.04286, 0.5524, 0.601, 0.5958, 0.6444, 0.5741, 0.6661, 0.5307, 0.6227, 0.5498, 0.2522, 0.5484, 0.2454, 0.5919, 0.2164, 0.6259, 0.2675, 0.7513, 0.877, 0.8127, 0.877, 0.8127, 0.8985, 0.7513, 0.8985, 0.3819, 0.3295, 0.4125, 0.3602, 0.3973, 0.3754, 0.3666, 0.3447, 0.5493, 0.09728, 0.5834, 0.1483, 0.5578, 0.1654, 0.5238, 0.1143, 0.5979, 0.4125, 0.5979, 0.3512, 0.6195, 0.3512, 0.6195, 0.4125, 0.5973, 0.3512, 0.5973, 0.4125, 0.5666, 0.4125, 0.5666, 0.3512, 0.8362, 0.1042, 0.8362, 0.08266, 0.8565, 0.08266, 0.8565, 0.1042, 0.4125, 0.123, 0.4125, 0.1844, 0.3819, 0.1844, 0.3819, 0.123, 0.2935, 0.601, 0.2827, 0.6119, 0.261, 0.5902, 0.2719, 0.5793, 0.000328, 0.1844, 0.0003281, 0.123, 0.03101, 0.123, 0.03101, 0.1844, 0.0003302, 0.3685, 0.0003287, 0.3071, 0.03101, 0.3071, 0.03101, 0.3685, 0.7748, 0.2674, 0.7135, 0.2674, 0.7135, 0.2367, 0.7748, 0.2367, 0.7445, 0.6302, 0.8059, 0.6302, 0.8059, 0.6609, 0.7445, 0.6609, 0.0003287, 0.3071, 0.0003274, 0.2458, 0.03101, 0.2458, 0.03101, 0.3071, 0.0003328, 0.4912, 0.0003316, 0.4299, 0.03101, 0.4299, 0.03101, 0.4912, 0.7441, 0.144, 0.7135, 0.144, 0.7135, 0.1225, 0.7441, 0.1225, 0.7004, 0.7934, 0.7207, 0.7934, 0.7207, 0.8149, 0.7004, 0.8149, 0.2061, 0.803, 0.2368, 0.803, 0.2368, 0.8246, 0.2061, 0.8246, 0.7207, 0.7934, 0.7513, 0.7934, 0.7513, 0.8149, 0.7207, 0.8149, 0.03101, 0.4912, 0.03101, 0.4299, 0.09237, 0.4299, 0.09237, 0.4808, 0.08325, 0.4912, 0.782, 0.2898, 0.782, 0.3512, 0.7513, 0.3512, 0.7513, 0.2898, 0.782, 0.4739, 0.782, 0.5353, 0.7513, 0.5353, 0.7513, 0.4739, 0.05271, 0.803, 0.08339, 0.803, 0.08339, 0.8246, 0.05271, 0.8246, 0.4132, 0.7536, 0.4746, 0.7536, 0.4746, 0.7752, 0.4132, 0.7751, 0.69, 0.7536, 0.7207, 0.7536, 0.7207, 0.7751, 0.69, 0.7751, 0.4472, 0.1654, 0.4132, 0.1143, 0.4311, 0.1023, 0.4652, 0.1534, 0.2068, 0.3512, 0.2068, 0.2898, 0.2374, 0.2898, 0.2374, 0.3512, 0.4125, 0.1844, 0.4125, 0.2458, 0.3819, 0.2458, 0.3819, 0.1844, 0.8434, 0.9383, 0.8637, 0.9383, 0.8637, 0.9599, 0.8434, 0.9599, 0.6521, 0.1133, 0.6521, 0.08266, 0.6737, 0.08266, 0.6737, 0.1133, 0.6932, 0.1042, 0.6932, 0.08266, 0.7135, 0.08266, 0.7135, 0.1042, 0.8127, 0.7536, 0.8434, 0.7536, 0.8434, 0.7751, 0.8127, 0.7751, 0.2061, 0.9258, 0.1754, 0.9258, 0.1754, 0.9042, 0.2061, 0.9042, 0.2284, 0.6227, 0.2176, 0.6118, 0.2393, 0.5901, 0.2501, 0.601, 0.7513, 0.8763, 0.7207, 0.8763, 0.7207, 0.8547, 0.7513, 0.8547, 0.09237, 0.3071, 0.1434, 0.3071, 0.1434, 0.3685, 0.09237, 0.3685, 0.8362, 0.2368, 0.8362, 0.1845, 0.8976, 0.1845, 0.8976, 0.2368, 0.7748, 0.2367, 0.7749, 0.1845, 0.8362, 0.1845, 0.8362, 0.2368, 0.9286, 0.7529, 0.8673, 0.7529, 0.8673, 0.7314, 0.9286, 0.7314, 0.09237, 0.4299, 0.09237, 0.3685, 0.1434, 0.3685, 0.1434, 0.4298, 0.03101, 0.4299, 0.03101, 0.3685, 0.09237, 0.3685, 0.09237, 0.4299, 0.03101, 0.3685, 0.03101, 0.3071, 0.09237, 0.3071, 0.09237, 0.3685, 0.1754, 0.2061, 0.1141, 0.2675, 0.09882, 0.2522, 0.1602, 0.1909, 0.09237, 0.4808, 0.09237, 0.4299, 0.1434, 0.4298, 0.03101, 0.1844, 0.03101, 0.123, 0.09237, 0.123, 0.09237, 0.1844, 0.03101, 0.123, 0.03101, 0.06169, 0.09237, 0.06169, 0.09237, 0.123, 0.3819, 0.0003276, 0.3819, 0.06169, 0.3205, 0.06169, 0.3205, 0.06169, 0.3819, 0.06169, 0.3819, 0.123, 0.3205, 0.123, 0.3205, 0.123, 0.3819, 0.123, 0.3819, 0.1844, 0.3205, 0.1844, 0.4803, 0.1433, 0.5238, 0.1143, 0.5578, 0.1654, 0.5144, 0.1943, 0.5052, 0.3002, 0.5052, 0.3512, 0.4542, 0.3512, 0.1141, 0.5966, 0.1141, 0.5456, 0.165, 0.5966, 0.5052, 0.4125, 0.4542, 0.4125, 0.4542, 0.3512, 0.5052, 0.3512, 0.05271, 0.5966, 0.1141, 0.5966, 0.1141, 0.658, 0.05271, 0.658, 0.5052, 0.3512, 0.5666, 0.3512, 0.5666, 0.4125, 0.5052, 0.4125, 0.05271, 0.658, 0.1141, 0.658, 0.1141, 0.7193, 0.05271, 0.7193, 0.5052, 0.4125, 0.5666, 0.4125, 0.5666, 0.4739, 0.5052, 0.4739, 0.8975, 0.08266, 0.8975, 0.1133, 0.876, 0.1133, 0.876, 0.08266, 0.8741, 0.9997, 0.8434, 0.9997, 0.8434, 0.9781, 0.8741, 0.9781, 0.2988, 0.3512, 0.2988, 0.3027, 0.3473, 0.3512, 0.5144, 0.1943, 0.5578, 0.1654, 0.5919, 0.2164, 0.5484, 0.2454, 0.2374, 0.3512, 0.2988, 0.3512, 0.2988, 0.4125, 0.2374, 0.4125, 0.2374, 0.4125, 0.2988, 0.4125, 0.2988, 0.4739, 0.2374, 0.4739, 0.2374, 0.4739, 0.2988, 0.4739, 0.2374, 0.5353, 0.574, 0.7529, 0.5307, 0.7095, 0.5741, 0.6661, 0.6174, 0.7095, 0.5307, 0.7095, 0.4873, 0.6661, 0.5307, 0.6227, 0.5741, 0.6661, 0.7207, 0.918, 0.7207, 0.9383, 0.7004, 0.9383, 0.4873, 0.6661, 0.453, 0.6318, 0.4504, 0.6162, 0.4873, 0.5793, 0.5307, 0.6227, 0.69, 0.4739, 0.69, 0.4125, 0.7513, 0.4125, 0.7513, 0.4739, 0.69, 0.4125, 0.69, 0.3512, 0.7513, 0.3512, 0.7513, 0.4125, 0.6991, 0.5353, 0.69, 0.5249, 0.69, 0.4739, 0.7513, 0.4739, 0.7513, 0.5353, 0.4746, 0.7536, 0.536, 0.7536, 0.5359, 0.7752, 0.4746, 0.7752, 0.5359, 0.7934, 0.5973, 0.7934, 0.5973, 0.8457, 0.5359, 0.8457, 0.4463, 0.09222, 0.4898, 0.06324, 0.5238, 0.1143, 0.4803, 0.1433, 0.69, 0.3512, 0.639, 0.3512, 0.69, 0.3002, 0.1141, 0.2241, 0.1754, 0.2854, 0.1602, 0.3007, 0.09882, 0.2393, 0.8059, 0.6609, 0.8673, 0.6609, 0.8673, 0.7131, 0.8059, 0.7131, 0.2988, 0.3512, 0.3473, 0.3512, 0.3602, 0.3641, 0.3602, 0.4125, 0.2988, 0.4125, 0.574, 0.7529, 0.6174, 0.7095, 0.6608, 0.7529, 0.4873, 0.7528, 0.453, 0.7186, 0.453, 0.7003, 0.4873, 0.6661, 0.5307, 0.7095, 0.4873, 0.7528, 0.5307, 0.7095, 0.574, 0.7529, 0.8434, 0.7536, 0.8741, 0.7536, 0.8741, 0.7751, 0.8434, 0.7751, 0.03101, 0.06169, 0.03101, 0.0003274, 0.09237, 0.06169, 0.2061, 0.1754, 0.1754, 0.2061, 0.1602, 0.1909, 0.1909, 0.1602, 0.09237, 0.123, 0.09237, 0.06169, 0.1537, 0.123, 0.7445, 0.7222, 0.7277, 0.4488, 0.7361, 0.5849, 0.74, 0.7177, 0.7361, 0.5849, 0.7277, 0.4488, 0.7354, 0.7222, 0.7354, 0.7222, 0.7381, 0.7158, 0.74, 0.7177, 0.6019, 0.7843, 0.6064, 0.7843, 0.6038, 0.7843, 0.5704, 0.516, 0.6064, 0.7843, 0.6019, 0.7843, 0.5838, 0.6495, 0.5973, 0.7752, 0.5704, 0.516, 0.5838, 0.6495, 0.09465, 0.2416, 0.09237, 0.2458, 0.09453, 0.2493, 0.09237, 0.2329, 0.09465, 0.2416, 0.09453, 0.2493, 0.09237, 0.2562, 0.08325, 0.2458, 0.09237, 0.2329, 0.09237, 0.2562, 0.09453, 0.4877, 0.09237, 0.4912, 0.5092, 0.6067, 0.09237, 0.4808, 0.09453, 0.4877, 0.5092, 0.6067, 0.08325, 0.4912, 0.1515, 0.1886, 0.1408, 0.1844, 0.1537, 0.1715, 0.156, 0.1802, 0.1602, 0.1909, 0.1515, 0.1886, 0.156, 0.1802, 0.255, 0.1821, 0.2591, 0.1715, 0.272, 0.1844, 0.2633, 0.1867, 0.2527, 0.1909, 0.255, 0.1821, 0.2633, 0.1867, 0.5095, 0.3553, 0.908, 0.1754, 0.8976, 0.1754, 0.8976, 0.1741, 0.8976, 0.1663, 0.5095, 0.3553, 0.8976, 0.1741, 0.5031, 0.2933, 0.5052, 0.2898, 0.4106, 0.2636, 0.5052, 0.3002, 0.5031, 0.2933, 0.4106, 0.2636, 0.5052, 0.2769, 0.5144, 0.2898, 0.5052, 0.3002, 0.5052, 0.2769, 0.1162, 0.7772, 0.1141, 0.7807, 0.2087, 0.5394, 0.1141, 0.7703, 0.1162, 0.7772, 0.2087, 0.5394, 0.1141, 0.7936, 0.1049, 0.7807, 0.1141, 0.7703, 0.1141, 0.7936, 0.4682, 0.3139, 0.433, 0.08864, 0.4387, 0.09728, 0.4376, 0.09802, 0.4311, 0.1023, 0.4682, 0.3139, 0.4376, 0.09802, 0.356, 0.3489, 0.3666, 0.3447, 0.3643, 0.3535, 0.3473, 0.3512, 0.356, 0.3489, 0.3643, 0.3535, 0.3602, 0.3641, 0.4452, 0.714, 0.4348, 0.7094, 0.4426, 0.7049, 0.453, 0.7186, 0.4452, 0.714, 0.4426, 0.7049, 0.453, 0.7003, 0.6878, 0.2933, 0.69, 0.2898, 0.5529, 0.537, 0.69, 0.3002, 0.6878, 0.2933, 0.5529, 0.537, 0.6991, 0.2898, 0.4439, 0.6318, 0.4439, 0.6247, 0.4439, 0.6241, 0.5641, 0.5766, 0.4439, 0.6247, 0.4439, 0.6318, 0.4426, 0.6272, 0.4348, 0.6226, 0.5641, 0.5766, 0.4426, 0.6272, 0.8059, 0.7314, 0.7445, 0.7314, 0.7445, 0.7209, 0.8059, 0.7222, 0.8059, 0.7222, 0.7445, 0.7209, 0.7445, 0.7131, 0.8059, 0.7131, 0.8673, 0.7314, 0.8059, 0.7314, 0.8059, 0.7222, 0.8673, 0.7222, 0.8673, 0.7222, 0.8059, 0.7222, 0.8059, 0.7131, 0.8673, 0.7131, 0.7135, 0.1662, 0.7749, 0.1663, 0.7749, 0.1754, 0.7277, 0.4488, 0.7277, 0.4488, 0.7749, 0.1754, 0.7749, 0.1845, 0.7135, 0.1845, 0.7749, 0.1663, 0.8362, 0.1663, 0.8362, 0.1754, 0.7749, 0.1754, 0.7749, 0.1754, 0.8362, 0.1754, 0.8362, 0.1845, 0.7749, 0.1845, 0.4803, 0.1433, 0.5144, 0.1943, 0.5068, 0.1994, 0.4728, 0.1483, 0.4728, 0.1483, 0.5068, 0.1994, 0.4992, 0.2044, 0.4652, 0.1534, 0.5359, 0.7934, 0.4746, 0.7934, 0.4746, 0.7843, 0.5359, 0.7843, 0.5359, 0.7843, 0.4746, 0.7843, 0.4746, 0.7752, 0.5359, 0.7752, 0.5144, 0.1943, 0.5484, 0.2454, 0.5704, 0.516, 0.5068, 0.1994, 0.5068, 0.1994, 0.5704, 0.516, 0.5332, 0.2555, 0.4992, 0.2044, 0.5973, 0.7934, 0.5359, 0.7934, 0.5359, 0.7843, 0.5973, 0.783, 0.5973, 0.783, 0.5359, 0.7843, 0.5359, 0.7752, 0.5973, 0.7752, 0.1434, 0.4298, 0.1434, 0.3685, 0.1535, 0.3685, 0.153, 0.4307, 0.153, 0.4307, 0.1535, 0.3685, 0.1628, 0.3685, 0.1628, 0.4298, 0.8434, 0.7751, 0.8741, 0.7751, 0.8724, 0.7856, 0.8434, 0.7843, 0.8434, 0.7843, 0.8724, 0.7856, 0.8637, 0.7934, 0.8434, 0.7934, 0.7207, 0.7934, 0.7004, 0.7934, 0.6916, 0.7856, 0.7207, 0.7843, 0.7207, 0.7843, 0.6916, 0.7856, 0.69, 0.7751, 0.7207, 0.7751, 0.6809, 0.8149, 0.6809, 0.7843, 0.6916, 0.7856, 0.6907, 0.8158, 0.6907, 0.8158, 0.6916, 0.7856, 0.7004, 0.7934, 0.7004, 0.8149, 0.7207, 0.8352, 0.7513, 0.8352, 0.7513, 0.8454, 0.7198, 0.8449, 0.7198, 0.8449, 0.7513, 0.8454, 0.7513, 0.8547, 0.7207, 0.8547, 0.8637, 0.8149, 0.8637, 0.7934, 0.8724, 0.7856, 0.8733, 0.8158, 0.8733, 0.8158, 0.8724, 0.7856, 0.8832, 0.7843, 0.8832, 0.8149, 0.04359, 0.8644, 0.04359, 0.8337, 0.05432, 0.8351, 0.05346, 0.8653, 0.05346, 0.8653, 0.05432, 0.8351, 0.06308, 0.8428, 0.06308, 0.8644, 0.08339, 0.8246, 0.1141, 0.8246, 0.1141, 0.8337, 0.08339, 0.8337, 0.08339, 0.8337, 0.1141, 0.8337, 0.1141, 0.8428, 0.08339, 0.8428, 0.6932, 0.08266, 0.6932, 0.1042, 0.6844, 0.112, 0.6835, 0.08181, 0.6835, 0.08181, 0.6844, 0.112, 0.6737, 0.1133, 0.6737, 0.08266, 0.165, 0.658, 0.165, 0.5966, 0.1747, 0.5958, 0.1752, 0.658, 0.1752, 0.658, 0.1747, 0.5958, 0.1845, 0.5966, 0.1845, 0.658, 0.7135, 0.1225, 0.6828, 0.1225, 0.6844, 0.112, 0.7135, 0.1133, 0.7135, 0.1133, 0.6844, 0.112, 0.6932, 0.1042, 0.7135, 0.1042, 0.4347, 0.4739, 0.4347, 0.4125, 0.4441, 0.4125, 0.4446, 0.4747, 0.4446, 0.4747, 0.4441, 0.4125, 0.4542, 0.4125, 0.4542, 0.4739, 0.2061, 0.8428, 0.1754, 0.8428, 0.1754, 0.8337, 0.2061, 0.8337, 0.2061, 0.8337, 0.1754, 0.8337, 0.1754, 0.8246, 0.2061, 0.8246, 0.2061, 0.9042, 0.1754, 0.9042, 0.1754, 0.8949, 0.207, 0.8943, 0.207, 0.8943, 0.1754, 0.8949, 0.1754, 0.8847, 0.2061, 0.8847, 0.8362, 0.1225, 0.8055, 0.1225, 0.8055, 0.1133, 0.8362, 0.1133, 0.8362, 0.1133, 0.8055, 0.1133, 0.8055, 0.1042, 0.8362, 0.1042, 0.8362, 0.06236, 0.8055, 0.06236, 0.8055, 0.05217, 0.837, 0.05274, 0.837, 0.05274, 0.8055, 0.05217, 0.8055, 0.04286, 0.8362, 0.04286, 0.876, 0.08266, 0.876, 0.1133, 0.8653, 0.112, 0.8661, 0.08181, 0.8661, 0.08181, 0.8653, 0.112, 0.8565, 0.1042, 0.8565, 0.08266, 0.7207, 0.8985, 0.7513, 0.8985, 0.7513, 0.9078, 0.7198, 0.9084, 0.7198, 0.9084, 0.7513, 0.9078, 0.7513, 0.918, 0.7207, 0.918, 0.4132, 0.02189, 0.4439, 0.02189, 0.7636, 0.7332, 0.7574, 0.71, 0.7574, 0.71, 0.7636, 0.7332, 0.8637, 0.9599, 0.8637, 0.9383, 0.8434, 0.9781, 0.8127, 0.9781, 0.8127, 0.969, 0.8434, 0.969, 0.8434, 0.969, 0.8127, 0.969, 0.8127, 0.9599, 0.8434, 0.9599, 0.8127, 0.9781, 0.7513, 0.9781, 0.7513, 0.969, 0.8127, 0.969, 0.8127, 0.969, 0.7513, 0.969, 0.7513, 0.9599, 0.8127, 0.9599, 0.7207, 0.9599, 0.7513, 0.9599, 0.7513, 0.969, 0.7207, 0.969, 0.7207, 0.969, 0.7513, 0.969, 0.7513, 0.9781, 0.7207, 0.9781, 0.6195, 0.4739, 0.6195, 0.4125, 0.6288, 0.4125, 0.6294, 0.4747, 0.6294, 0.4747, 0.6288, 0.4125, 0.639, 0.4125, 0.639, 0.4739, 0.639, 0.3512, 0.639, 0.4125, 0.6288, 0.4125, 0.6294, 0.3503, 0.6294, 0.3503, 0.6288, 0.4125, 0.6195, 0.4125, 0.6195, 0.3512, 0.1205, 0.5288, 0.1819, 0.5902, 0.1747, 0.5958, 0.5095, 0.3553, 0.5095, 0.3553, 0.1747, 0.5958, 0.165, 0.5966, 0.1141, 0.5456, 0.1141, 0.7703, 0.165, 0.7193, 0.1747, 0.7202, 0.1162, 0.7772, 0.1162, 0.7772, 0.1747, 0.7202, 0.1819, 0.7258, 0.1205, 0.7871, 0.4347, 0.7528, 0.4348, 0.7094, 0.4452, 0.714, 0.4174, 0.5673, 0.4174, 0.5673, 0.4452, 0.714, 0.453, 0.7186, 0.453, 0.7528, 0.3052, 0.2834, 0.3666, 0.3447, 0.356, 0.3489, 0.2087, 0.5394, 0.2087, 0.5394, 0.356, 0.3489, 0.3473, 0.3512, 0.2988, 0.3027, 0.6835, 0.5417, 0.6222, 0.4803, 0.6294, 0.4747, 0.5641, 0.5766, 0.5641, 0.5766, 0.6294, 0.4747, 0.639, 0.4739, 0.69, 0.5249, 0.4348, 0.7094, 0.4348, 0.6226, 0.4426, 0.6272, 0.4426, 0.7049, 0.4426, 0.7049, 0.4426, 0.6272, 0.453, 0.6318, 0.453, 0.7003, 0.6222, 0.3447, 0.6835, 0.2834, 0.6878, 0.2933, 0.6294, 0.3503, 0.6294, 0.3503, 0.6878, 0.2933, 0.69, 0.3002, 0.639, 0.3512, 0.7207, 0.9781, 0.69, 0.9781, 0.6916, 0.9677, 0.7207, 0.969, 0.7207, 0.969, 0.6916, 0.9677, 0.7004, 0.9599, 0.7207, 0.9599, 0.7004, 0.9383, 0.7004, 0.9599, 0.6916, 0.9677, 0.6907, 0.9375, 0.6907, 0.9375, 0.6916, 0.9677, 0.6809, 0.969, 0.6809, 0.9383, 0.7207, 0.918, 0.7004, 0.9383, 0.6907, 0.9375, 0.7198, 0.9084, 0.7198, 0.9084, 0.6907, 0.9375, 0.6835, 0.9319, 0.7142, 0.9012, 0.8434, 0.7934, 0.8127, 0.7934, 0.8127, 0.7843, 0.8434, 0.7843, 0.8434, 0.7843, 0.8127, 0.7843, 0.8127, 0.7751, 0.8434, 0.7751, 0.7207, 0.7751, 0.7513, 0.7751, 0.7513, 0.7843, 0.7207, 0.7843, 0.7207, 0.7843, 0.7513, 0.7843, 0.7513, 0.7934, 0.7207, 0.7934, 0.8434, 0.8547, 0.8127, 0.8547, 0.8127, 0.8454, 0.8442, 0.8449, 0.8442, 0.8449, 0.8127, 0.8454, 0.8127, 0.8352, 0.8434, 0.8352, 0.08339, 0.8428, 0.06308, 0.8428, 0.05432, 0.8351, 0.08339, 0.8337, 0.08339, 0.8337, 0.05432, 0.8351, 0.05271, 0.8246, 0.08339, 0.8246, 0.08339, 0.8847, 0.1141, 0.8847, 0.1141, 0.8949, 0.08253, 0.8943, 0.08253, 0.8943, 0.1141, 0.8949, 0.1141, 0.9042, 0.08339, 0.9042, 0.7135, 0.1042, 0.7441, 0.1042, 0.7441, 0.1133, 0.7135, 0.1133, 0.7135, 0.1133, 0.7441, 0.1133, 0.7441, 0.1225, 0.7135, 0.1225, 0.7135, 0.04286, 0.7441, 0.04286, 0.7441, 0.05217, 0.7126, 0.05274, 0.7126, 0.05274, 0.7441, 0.05217, 0.7441, 0.06236, 0.7135, 0.06236, 0.2061, 0.8246, 0.2368, 0.8246, 0.2352, 0.8351, 0.2061, 0.8337, 0.2061, 0.8337, 0.2352, 0.8351, 0.2264, 0.8428, 0.2061, 0.8428, 0.2264, 0.8644, 0.2264, 0.8428, 0.2352, 0.8351, 0.236, 0.8653, 0.236, 0.8653, 0.2352, 0.8351, 0.2459, 0.8337, 0.2459, 0.8644, 0.8362, 0.1042, 0.8565, 0.1042, 0.8653, 0.112, 0.8362, 0.1133, 0.8362, 0.1133, 0.8653, 0.112, 0.8669, 0.1225, 0.8362, 0.1225, 0.8434, 0.918, 0.8127, 0.918, 0.8127, 0.9078, 0.8442, 0.9084, 0.8442, 0.9084, 0.8127, 0.9078, 0.8127, 0.8985, 0.8434, 0.8985, 0.8434, 0.9599, 0.8637, 0.9599, 0.7636, 0.7332, 0.8434, 0.969, 0.8434, 0.969, 0.7636, 0.7332, 0.8741, 0.9781, 0.8434, 0.9781, 0.8426, 0.04554, 0.8733, 0.07622, 0.8661, 0.08181, 0.837, 0.05274, 0.837, 0.05274, 0.8661, 0.08181, 0.8565, 0.08266, 0.8362, 0.06236, 0.8498, 0.9012, 0.8805, 0.9319, 0.7574, 0.71, 0.8442, 0.9084, 0.8442, 0.9084, 0.7574, 0.71, 0.8637, 0.9383, 0.8434, 0.918, 0.2061, 0.8847, 0.2264, 0.8644, 0.236, 0.8653, 0.207, 0.8943, 0.207, 0.8943, 0.236, 0.8653, 0.2432, 0.8708, 0.2126, 0.9015, 0.07694, 0.9015, 0.04626, 0.8709, 0.05346, 0.8653, 0.08253, 0.8943, 0.08253, 0.8943, 0.05346, 0.8653, 0.06308, 0.8644, 0.08339, 0.8847, 0.8434, 0.8352, 0.8637, 0.8149, 0.8733, 0.8158, 0.8442, 0.8449, 0.8442, 0.8449, 0.8733, 0.8158, 0.8805, 0.8214, 0.8498, 0.8521, 0.7004, 0.8149, 0.7207, 0.8352, 0.7198, 0.8449, 0.6907, 0.8158, 0.6907, 0.8158, 0.7198, 0.8449, 0.7142, 0.8521, 0.6835, 0.8214, 0.09237, 0.4808, 0.1434, 0.4298, 0.153, 0.4307, 0.09453, 0.4877, 0.09453, 0.4877, 0.153, 0.4307, 0.1602, 0.4363, 0.09882, 0.4977, 0.09237, 0.2329, 0.1408, 0.1844, 0.1515, 0.1886, 0.09465, 0.2416, 0.09465, 0.2416, 0.1515, 0.1886, 0.1602, 0.1909, 0.09882, 0.2522, 0.5052, 0.3002, 0.4542, 0.3512, 0.4446, 0.3503, 0.5031, 0.2933, 0.5031, 0.2933, 0.4446, 0.3503, 0.4374, 0.3447, 0.4988, 0.2834, 0.2349, 0.1473, 0.2591, 0.1715, 0.255, 0.1821, 0.2064, 0.1537, 0.2064, 0.1537, 0.255, 0.1821, 0.2527, 0.1909, 0.222, 0.1602, 0.1434, 0.3071, 0.09237, 0.2561, 0.09453, 0.2493, 0.153, 0.3063, 0.153, 0.3063, 0.09453, 0.2493, 0.09882, 0.2393, 0.1602, 0.3007, 0.272, 0.1844, 0.3205, 0.2329, 0.4106, 0.2636, 0.2633, 0.1867, 0.2633, 0.1867, 0.4106, 0.2636, 0.314, 0.2522, 0.2527, 0.1909, 0.4542, 0.4739, 0.5052, 0.5249, 0.4682, 0.3139, 0.4446, 0.4747, 0.4446, 0.4747, 0.4682, 0.3139, 0.4988, 0.5417, 0.4374, 0.4803, 0.1434, 0.3685, 0.1434, 0.3071, 0.153, 0.3063, 0.1535, 0.3685, 0.1535, 0.3685, 0.153, 0.3063, 0.1628, 0.3071, 0.1628, 0.3685, 0.7513, 0.7751, 0.8127, 0.7751, 0.8127, 0.7843, 0.7513, 0.7843, 0.7513, 0.7843, 0.8127, 0.7843, 0.8127, 0.7934, 0.7513, 0.7934, 0.7513, 0.8352, 0.8127, 0.8352, 0.8127, 0.8454, 0.7513, 0.8454, 0.7513, 0.8454, 0.8127, 0.8454, 0.8127, 0.8547, 0.7513, 0.8547, 0.6763, 0.07621, 0.707, 0.04553, 0.7126, 0.05274, 0.6835, 0.08181, 0.6835, 0.08181, 0.7126, 0.05274, 0.7135, 0.06236, 0.6932, 0.08266, 0.8127, 0.918, 0.7513, 0.918, 0.7513, 0.9078, 0.8127, 0.9078, 0.8127, 0.9078, 0.7513, 0.9078, 0.7513, 0.8985, 0.8127, 0.8985, 0.8055, 0.06236, 0.7441, 0.06236, 0.7441, 0.05217, 0.8055, 0.05217, 0.8055, 0.05217, 0.7441, 0.05217, 0.7441, 0.04286, 0.8055, 0.04286, 0.8055, 0.1225, 0.7441, 0.1225, 0.7441, 0.1133, 0.8055, 0.1133, 0.8055, 0.1133, 0.7441, 0.1133, 0.7441, 0.1042, 0.8055, 0.1042, 0.1845, 0.658, 0.1845, 0.7193, 0.1747, 0.7202, 0.1752, 0.658, 0.1752, 0.658, 0.1747, 0.7202, 0.165, 0.7193, 0.165, 0.658, 0.1754, 0.9042, 0.1141, 0.9042, 0.1141, 0.8949, 0.1754, 0.8949, 0.1754, 0.8949, 0.1141, 0.8949, 0.1141, 0.8847, 0.1754, 0.8847, 0.1754, 0.8428, 0.1141, 0.8428, 0.1141, 0.8337, 0.1754, 0.8337, 0.1754, 0.8337, 0.1141, 0.8337, 0.1141, 0.8246, 0.1754, 0.8246, 0.4347, 0.4125, 0.4347, 0.3512, 0.4446, 0.3503, 0.4441, 0.4125, 0.4441, 0.4125, 0.4446, 0.3503, 0.4542, 0.3512, 0.4542, 0.4125, 0.9286, 0.7314, 0.8673, 0.7314, 0.8673, 0.7222, 0.5092, 0.6067, 0.5092, 0.6067, 0.8673, 0.7222, 0.8673, 0.7131, 0.9286, 0.7131, 0.8362, 0.1663, 0.8976, 0.1663, 0.8976, 0.1741, 0.8362, 0.1754, 0.8362, 0.1754, 0.8976, 0.1741, 0.8976, 0.1845, 0.8362, 0.1845, 0.4463, 0.09222, 0.4803, 0.1433, 0.4728, 0.1483, 0.4376, 0.09802, 0.4376, 0.09802, 0.4728, 0.1483, 0.4652, 0.1534, 0.4311, 0.1023, 0.4746, 0.7934, 0.4132, 0.7934, 0.5529, 0.537, 0.4746, 0.7843, 0.4746, 0.7843, 0.5529, 0.537, 0.4132, 0.7751, 0.4746, 0.7752, 0.3844, 0.3883, 0.3602, 0.3641, 0.3643, 0.3535, 0.4174, 0.5673, 0.4174, 0.5673, 0.3643, 0.3535, 0.3666, 0.3447, 0.3973, 0.3754, 0.1909, 0.1602, 0.1602, 0.1909, 0.156, 0.1802, 0.2064, 0.1537, 0.2064, 0.1537, 0.156, 0.1802, 0.1537, 0.1715, 0.178, 0.1473, 0.7135, 0.1447, 0.7749, 0.1447, 0.7749, 0.1663, 0.7135, 0.1662, 0.5973, 0.7843, 0.6019, 0.7843, 0.6038, 0.7843, 0.5838, 0.6495, 0.6019, 0.7843, 0.5973, 0.7843, 0.5973, 0.783, 0.7381, 0.7158, 0.7445, 0.7131, 0.74, 0.7177, 0.7445, 0.7209, 0.7445, 0.7222, 0.7361, 0.5849, 0.7445, 0.7131, 0.7445, 0.7209, 0.7361, 0.5849, 0.74, 0.7177])
me_grid.use_remesh_preserve_volume = False
me_grid.use_remesh_preserve_attributes = False
me_grid.use_mirror_vertex_groups = False
me_grid.update()

# ---- objects
ob_grid = bpy.data.objects.new('Grid', me_grid)
ob_lamp = bpy.data.objects.new('Lamp', light_lamp)
ob_camera = bpy.data.objects.new('Camera', cam_camera)

# ---- transforms, parenting, visibility, modifiers, constraints
ob_grid.location = (0.0, 0.0, 0.0)
ob_grid.lineart.crease_threshold = 0.0
_m = ob_grid.modifiers.new('EdgeSplit', 'EDGE_SPLIT')
_m.use_edge_angle = False
ob_lamp.location = (4.076, 1.005, 5.904)
ob_lamp.rotation_euler = (0.6503, 0.05522, 1.866)
ob_lamp.lock_rotations_4d = False
ob_lamp.empty_display_type = 'ARROWS'
ob_lamp.color = (0.0, 0.0, 0.0, 0.0)
ob_lamp.lineart.crease_threshold = 0.0
ob_camera.location = (26.92, -25.25, 15.99)
ob_camera.rotation_euler = (1.109, 0.01082, 0.8149)
ob_camera.lock_rotations_4d = False
ob_camera.empty_display_type = 'ARROWS'
ob_camera.color = (0.0, 0.0, 0.0, 0.0)
ob_camera.display_type = 'WIRE'
ob_camera.lineart.crease_threshold = 0.0

# ---- collection membership
col_collection_1.objects.link(ob_grid)
col_collection_1.objects.link(ob_lamp)
col_collection_1.objects.link(ob_camera)

# ---- scene / render settings (as saved in the file)
scene.camera = ob_camera
scene.frame_start = 1; scene.frame_end = 250; scene.frame_set(1)
scene.render.engine = 'BLENDER_EEVEE_NEXT'
scene.render.image_settings.color_mode = 'RGB'
scene.render.image_settings.compression = 90
scene.render.resolution_percentage = 50
scene.render.dither_intensity = 0.0
scene.render.bake_margin = 2
scene.render.bake_bias = 0.0
scene.cycles.use_denoising = False
scene.cycles.samples = 10
scene.cycles.sampling_pattern = 'TABULATED_SOBOL'
scene.cycles.light_sampling_threshold = 0.0
scene.cycles.use_adaptive_sampling = False
scene.cycles.use_light_tree = False
scene.cycles.blur_glossy = 0.0
scene.cycles.volume_bounces = 1
scene.cycles.pixel_filter_type = 'GAUSSIAN'
scene.cycles.sample_clamp_indirect = 0.0
scene.view_settings.view_transform = 'Standard'
bpy.context.view_layer.update()
